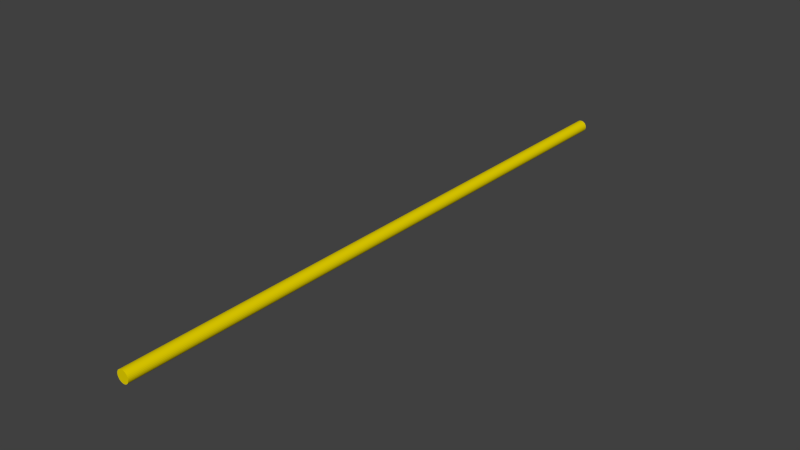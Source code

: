 # Source: balle.blend  (saved by Blender 2.69.0; exported with 4.5.12 LTS)
import bpy
from mathutils import Matrix  # noqa: F401  (used for matrix-valued properties, if any)

bpy.ops.wm.read_factory_settings(use_empty=True)
scene = bpy.context.scene
scene.name = 'Scene'

# ---- collections
col_collection_1 = bpy.data.collections.new('Collection 1'); scene.collection.children.link(col_collection_1)

# ---- materials (node trees are filled in below, after node groups)
mat_material = bpy.data.materials.new('Material')
mat_material.alpha_threshold = 0.0
mat_material.use_transparent_shadow = False
mat_material.diffuse_color = (0.8, 0.6477, 0.0, 1.0)
mat_material.specular_color = (1.0, 0.75, 0.0)
mat_material.roughness = 0.5
mat_material.specular_intensity = 1.0
mat_material.line_color = (0.0, 0.0, 0.0, 1.0)

# ---- material node trees

# ---- world
world_world = bpy.data.worlds.new('World'); scene.world = world_world
world_world.color = (0.05088, 0.05088, 0.05088)
world_world.use_sun_shadow = False
world_world.sun_shadow_jitter_overblur = 0.0
world_world.cycles.sampling_method = 'MANUAL'
world_world.cycles.sample_map_resolution = 256

# ---- meshes
me_cylinder = bpy.data.meshes.new('Cylinder')
me_cylinder.from_pydata([(0.0, 0.05, -2.5), (0.0, 0.05, 2.5), (0.009755, 0.04904, -2.5), (0.009755, 0.04904, 2.5), (0.01913, 0.04619, -2.5), (0.01913, 0.04619, 2.5), (0.02778, 0.04157, -2.5), (0.02778, 0.04157, 2.5), (0.03536, 0.03536, -2.5), (0.03536, 0.03536, 2.5), (0.04157, 0.02778, -2.5), (0.04157, 0.02778, 2.5), (0.04619, 0.01913, -2.5), (0.04619, 0.01913, 2.5), (0.04904, 0.009755, -2.5), (0.04904, 0.009755, 2.5), (0.05, 3.775e-09, -2.5), (0.05, 3.775e-09, 2.5), (0.04904, -0.009755, -2.5), (0.04904, -0.009755, 2.5), (0.04619, -0.01913, -2.5), (0.04619, -0.01913, 2.5), (0.04157, -0.02778, -2.5), (0.04157, -0.02778, 2.5), (0.03536, -0.03536, -2.5), (0.03536, -0.03536, 2.5), (0.02778, -0.04157, -2.5), (0.02778, -0.04157, 2.5), (0.01913, -0.04619, -2.5), (0.01913, -0.04619, 2.5), (0.009755, -0.04904, -2.5), (0.009755, -0.04904, 2.5), (-1.629e-08, -0.05, -2.5), (-1.629e-08, -0.05, 2.5), (-0.009755, -0.04904, -2.5), (-0.009755, -0.04904, 2.5), (-0.01913, -0.04619, -2.5), (-0.01913, -0.04619, 2.5), (-0.02778, -0.04157, -2.5), (-0.02778, -0.04157, 2.5), (-0.03536, -0.03536, -2.5), (-0.03536, -0.03536, 2.5), (-0.04157, -0.02778, -2.5), (-0.04157, -0.02778, 2.5), (-0.04619, -0.01913, -2.5), (-0.04619, -0.01913, 2.5), (-0.04904, -0.009754, -2.5), (-0.04904, -0.009754, 2.5), (-0.05, 4.828e-08, -2.5), (-0.05, 4.828e-08, 2.5), (-0.04904, 0.009755, -2.5), (-0.04904, 0.009755, 2.5), (-0.04619, 0.01913, -2.5), (-0.04619, 0.01913, 2.5), (-0.04157, 0.02778, -2.5), (-0.04157, 0.02778, 2.5), (-0.03536, 0.03536, -2.5), (-0.03536, 0.03536, 2.5), (-0.02778, 0.04157, -2.5), (-0.02778, 0.04157, 2.5), (-0.01913, 0.04619, -2.5), (-0.01913, 0.04619, 2.5), (-0.009754, 0.04904, -2.5), (-0.009754, 0.04904, 2.5)], [], [(0, 1, 3, 2), (2, 3, 5, 4), (4, 5, 7, 6), (6, 7, 9, 8), (8, 9, 11, 10), (10, 11, 13, 12), (12, 13, 15, 14), (14, 15, 17, 16), (16, 17, 19, 18), (18, 19, 21, 20), (20, 21, 23, 22), (22, 23, 25, 24), (24, 25, 27, 26), (26, 27, 29, 28), (28, 29, 31, 30), (30, 31, 33, 32), (32, 33, 35, 34), (34, 35, 37, 36), (36, 37, 39, 38), (38, 39, 41, 40), (40, 41, 43, 42), (42, 43, 45, 44), (44, 45, 47, 46), (46, 47, 49, 48), (48, 49, 51, 50), (50, 51, 53, 52), (52, 53, 55, 54), (54, 55, 57, 56), (56, 57, 59, 58), (58, 59, 61, 60), (3, 1, 63, 61, 59, 57, 55, 53, 51, 49, 47, 45, 43, 41, 39, 37, 35, 33, 31, 29, 27, 25, 23, 21, 19, 17, 15, 13, 11, 9, 7, 5), (62, 63, 1, 0), (60, 61, 63, 62), (0, 2, 4, 6, 8, 10, 12, 14, 16, 18, 20, 22, 24, 26, 28, 30, 32, 34, 36, 38, 40, 42, 44, 46, 48, 50, 52, 54, 56, 58, 60, 62)])
me_cylinder.materials.append(mat_material)
me_cylinder.use_remesh_preserve_volume = False
me_cylinder.use_remesh_preserve_attributes = False
me_cylinder.use_mirror_vertex_groups = False
me_cylinder.update()

# ---- objects
ob_cylinder = bpy.data.objects.new('Cylinder', me_cylinder)

# ---- transforms, parenting, visibility, modifiers, constraints
ob_cylinder.location = (0.0, 0.0, 0.0)
ob_cylinder.rotation_euler = (1.571, 0.0, 0.0)
ob_cylinder.lineart.crease_threshold = 0.0

# ---- collection membership
col_collection_1.objects.link(ob_cylinder)

# ---- scene / render settings (as saved in the file)
scene.frame_start = 1; scene.frame_end = 250; scene.frame_set(1)
scene.render.engine = 'BLENDER_EEVEE_NEXT'
scene.render.image_settings.compression = 90
scene.render.resolution_percentage = 50
scene.render.dither_intensity = 0.0
scene.cycles.use_denoising = False
scene.cycles.samples = 10
scene.cycles.sampling_pattern = 'TABULATED_SOBOL'
scene.cycles.light_sampling_threshold = 0.0
scene.cycles.use_adaptive_sampling = False
scene.cycles.use_light_tree = False
scene.cycles.blur_glossy = 0.0
scene.cycles.volume_bounces = 1
scene.cycles.pixel_filter_type = 'GAUSSIAN'
scene.cycles.sample_clamp_indirect = 0.0
scene.view_settings.view_transform = 'Standard'
bpy.context.view_layer.update()

# ---- added for rendering (the .blend has no active camera and no usable light): camera, sun
cam_auto = bpy.data.cameras.new('AutoCamera')
cam_auto.lens = 50.0
cam_auto.sensor_width = 36.0
cam_auto.clip_end = 1000.0
ob_auto_camera = bpy.data.objects.new('AutoCamera', cam_auto)
scene.collection.objects.link(ob_auto_camera)
ob_auto_camera.location = (4.62797, -5.55357, 3.70238)
ob_auto_camera.rotation_euler = (1.09748, -7.21219e-08, 0.694738)
scene.camera = ob_auto_camera
light_auto_sun = bpy.data.lights.new('AutoSun', 'SUN')
light_auto_sun.energy = 3.0
light_auto_sun.angle = 0.0523599
ob_auto_sun = bpy.data.objects.new('AutoSun', light_auto_sun)
scene.collection.objects.link(ob_auto_sun)
ob_auto_sun.rotation_euler = (0.872665, 0.174533, 0.523599)
bpy.context.view_layer.update()
